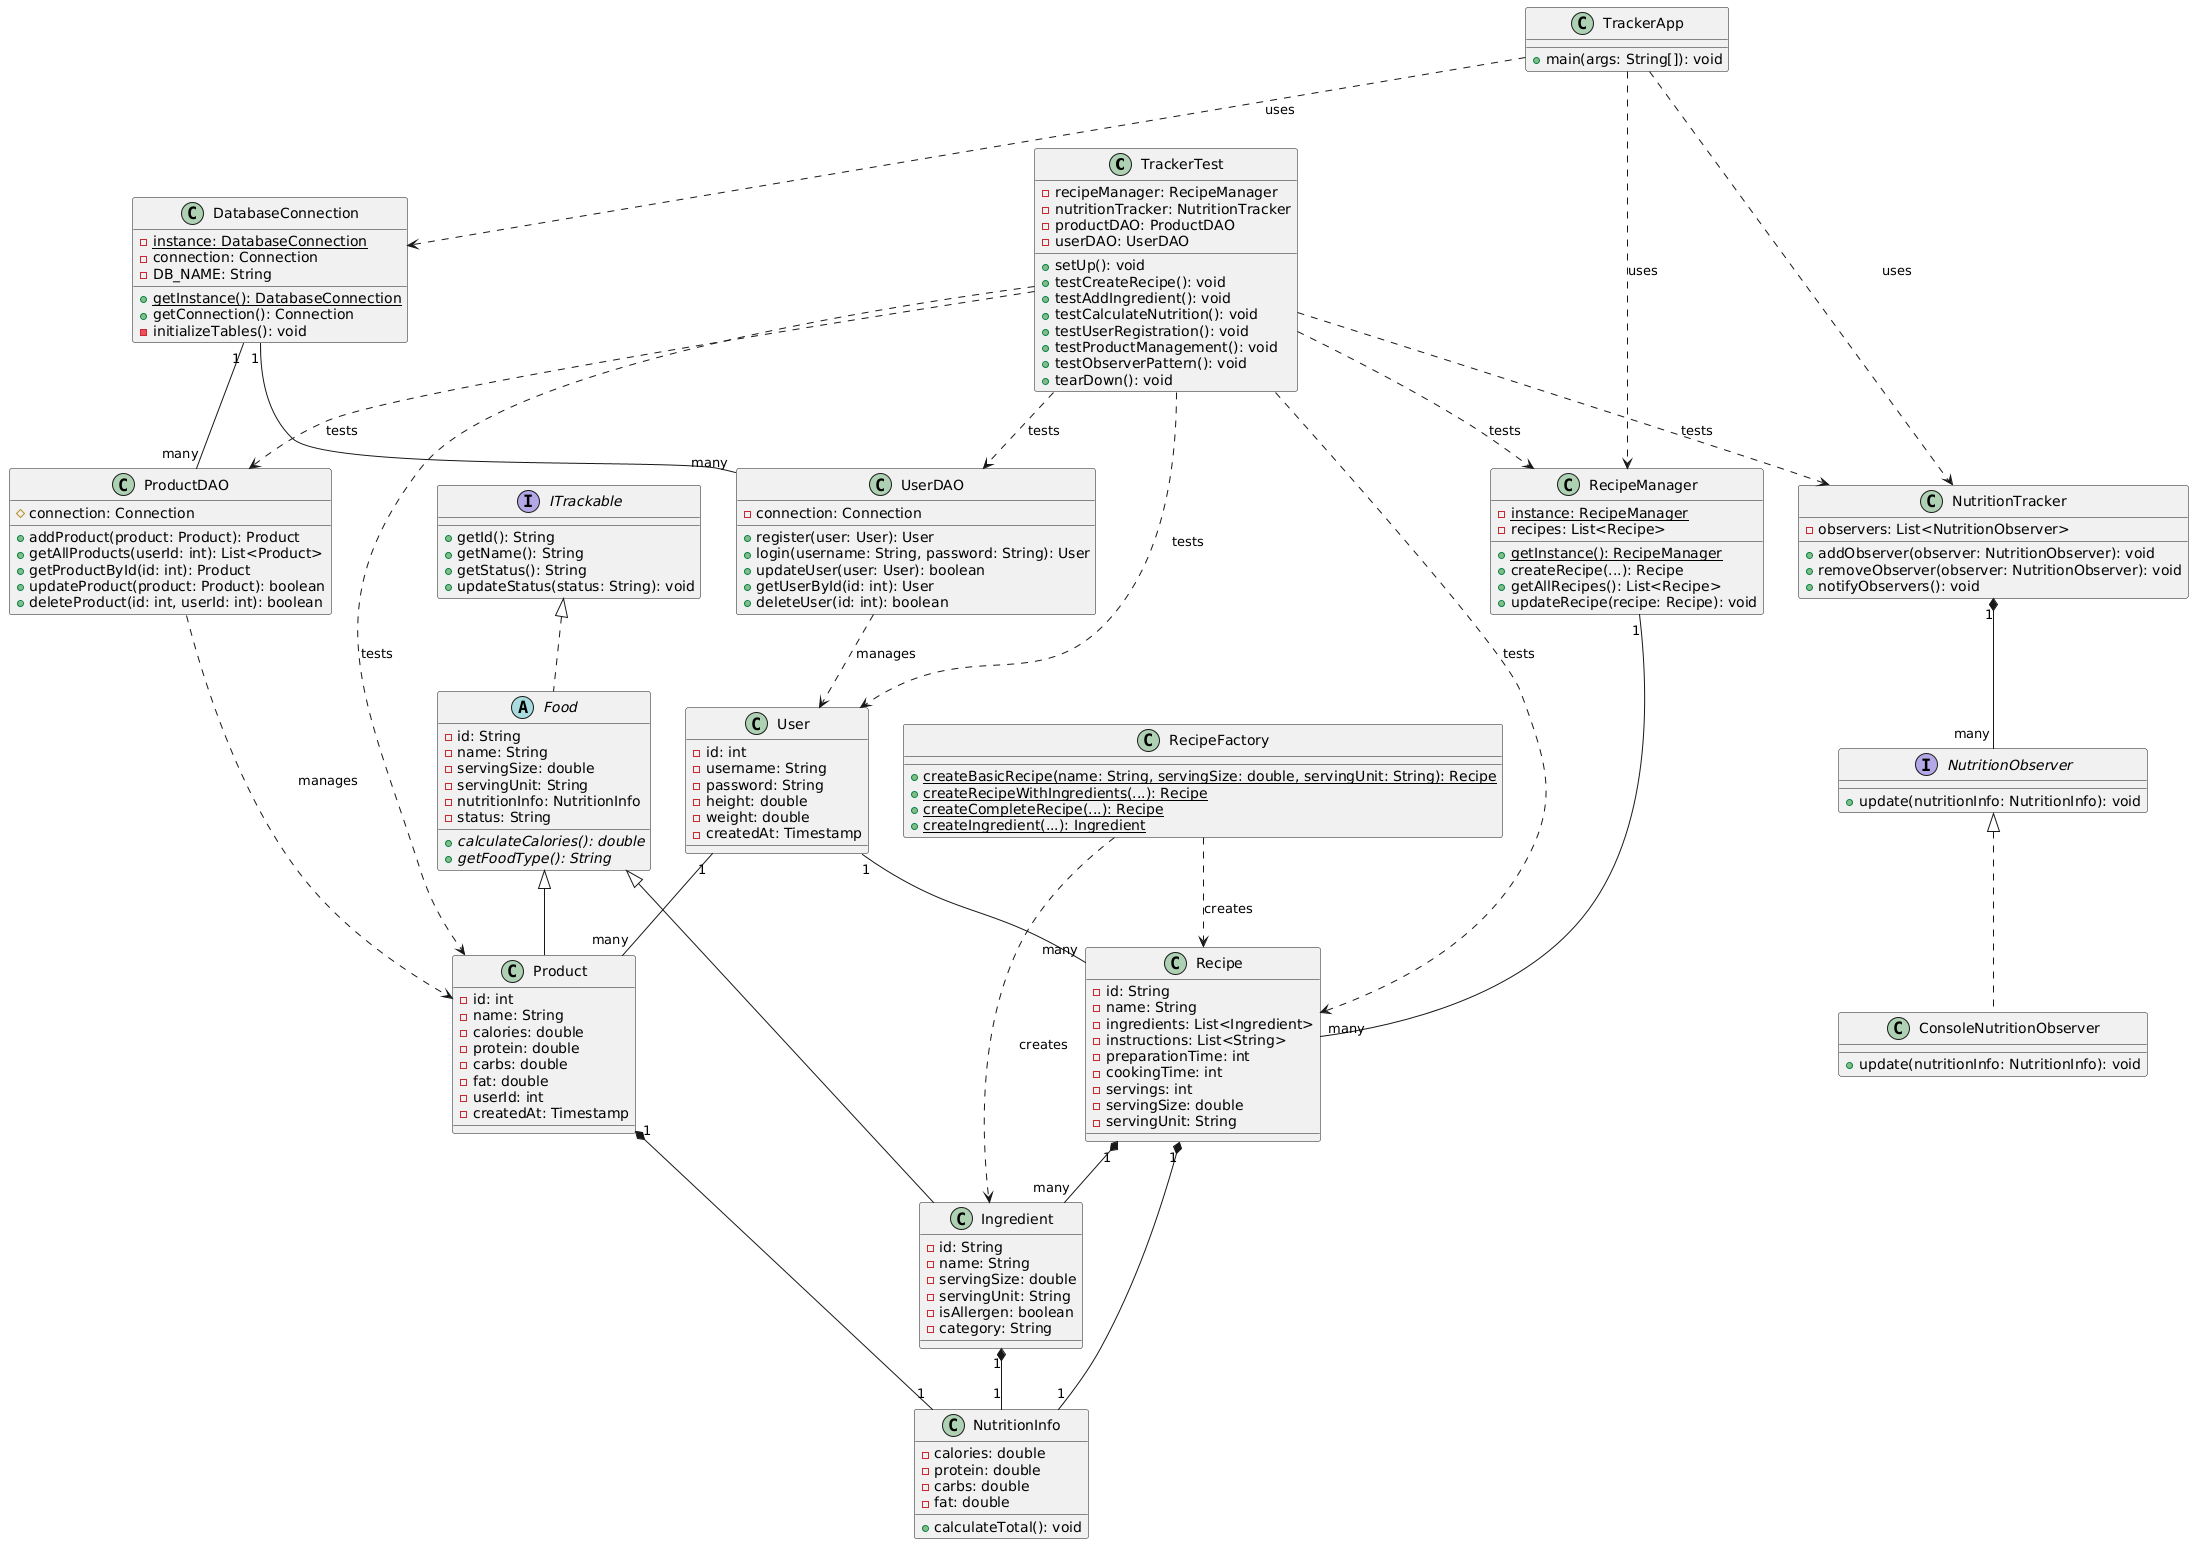

The diagram above was rendered by PlantUML. Its source (embedded in the PNG):
@startuml
' Test Classes
class TrackerTest {
    - recipeManager: RecipeManager
    - nutritionTracker: NutritionTracker
    - productDAO: ProductDAO
    - userDAO: UserDAO
    + setUp(): void
    + testCreateRecipe(): void
    + testAddIngredient(): void
    + testCalculateNutrition(): void
    + testUserRegistration(): void
    + testProductManagement(): void
    + testObserverPattern(): void
    + tearDown(): void
}

' Interfaces
interface ITrackable {
    + getId(): String
    + getName(): String
    + getStatus(): String
    + updateStatus(status: String): void
}

' Abstract Classes
abstract class Food {
    - id: String
    - name: String
    - servingSize: double
    - servingUnit: String
    - nutritionInfo: NutritionInfo
    - status: String
    + {abstract} calculateCalories(): double
    + {abstract} getFoodType(): String
}

' Model Classes
class Product {
    - id: int
    - name: String
    - calories: double
    - protein: double
    - carbs: double
    - fat: double
    - userId: int
    - createdAt: Timestamp
}

class Recipe {
    - id: String
    - name: String
    - ingredients: List<Ingredient>
    - instructions: List<String>
    - preparationTime: int
    - cookingTime: int
    - servings: int
    - servingSize: double
    - servingUnit: String
}

class Ingredient {
    - id: String
    - name: String
    - servingSize: double
    - servingUnit: String
    - isAllergen: boolean
    - category: String
}

class NutritionInfo {
    - calories: double
    - protein: double
    - carbs: double
    - fat: double
    + calculateTotal(): void
}

class User {
    - id: int
    - username: String
    - password: String
    - height: double
    - weight: double
    - createdAt: Timestamp
}

' Observer Pattern Classes
interface NutritionObserver {
    + update(nutritionInfo: NutritionInfo): void
}

class NutritionTracker {
    - observers: List<NutritionObserver>
    + addObserver(observer: NutritionObserver): void
    + removeObserver(observer: NutritionObserver): void
    + notifyObservers(): void
}

class ConsoleNutritionObserver {
    + update(nutritionInfo: NutritionInfo): void
}

' Database Classes
class DatabaseConnection {
    - {static} instance: DatabaseConnection
    - connection: Connection
    - DB_NAME: String
    + {static} getInstance(): DatabaseConnection
    + getConnection(): Connection
    - initializeTables(): void
}

' DAO Classes
class ProductDAO {
    # connection: Connection
    + addProduct(product: Product): Product
    + getAllProducts(userId: int): List<Product>
    + getProductById(id: int): Product
    + updateProduct(product: Product): boolean
    + deleteProduct(id: int, userId: int): boolean
}

class UserDAO {
    - connection: Connection
    + register(user: User): User
    + login(username: String, password: String): User
    + updateUser(user: User): boolean
    + getUserById(id: int): User
    + deleteUser(id: int): boolean
}

' Factory Pattern Classes
class RecipeFactory {
    + {static} createBasicRecipe(name: String, servingSize: double, servingUnit: String): Recipe
    + {static} createRecipeWithIngredients(...): Recipe
    + {static} createCompleteRecipe(...): Recipe
    + {static} createIngredient(...): Ingredient
}

' Manager Classes
class RecipeManager {
    - {static} instance: RecipeManager
    - recipes: List<Recipe>
    + {static} getInstance(): RecipeManager
    + createRecipe(...): Recipe
    + getAllRecipes(): List<Recipe>
    + updateRecipe(recipe: Recipe): void
}

' Main Application Class
class TrackerApp {
    + main(args: String[]): void
}

' Relationships
ITrackable <|.. Food
Food <|-- Product
Food <|-- Ingredient
Recipe "1" *-- "many" Ingredient
Recipe "1" *-- "1" NutritionInfo
Product "1" *-- "1" NutritionInfo
Ingredient "1" *-- "1" NutritionInfo

NutritionObserver <|.. ConsoleNutritionObserver
NutritionTracker "1" *-- "many" NutritionObserver

DatabaseConnection "1" -- "many" ProductDAO
DatabaseConnection "1" -- "many" UserDAO

RecipeManager "1" -- "many" Recipe
RecipeFactory ..> Recipe : creates
RecipeFactory ..> Ingredient : creates

User "1" -- "many" Product
User "1" -- "many" Recipe

ProductDAO ..> Product : manages
UserDAO ..> User : manages

TrackerApp ..> RecipeManager : uses
TrackerApp ..> NutritionTracker : uses
TrackerApp ..> DatabaseConnection : uses

' Test Class Relationships
TrackerTest ..> RecipeManager : tests
TrackerTest ..> NutritionTracker : tests
TrackerTest ..> ProductDAO : tests
TrackerTest ..> UserDAO : tests
TrackerTest ..> Recipe : tests
TrackerTest ..> User : tests
TrackerTest ..> Product : tests
@enduml